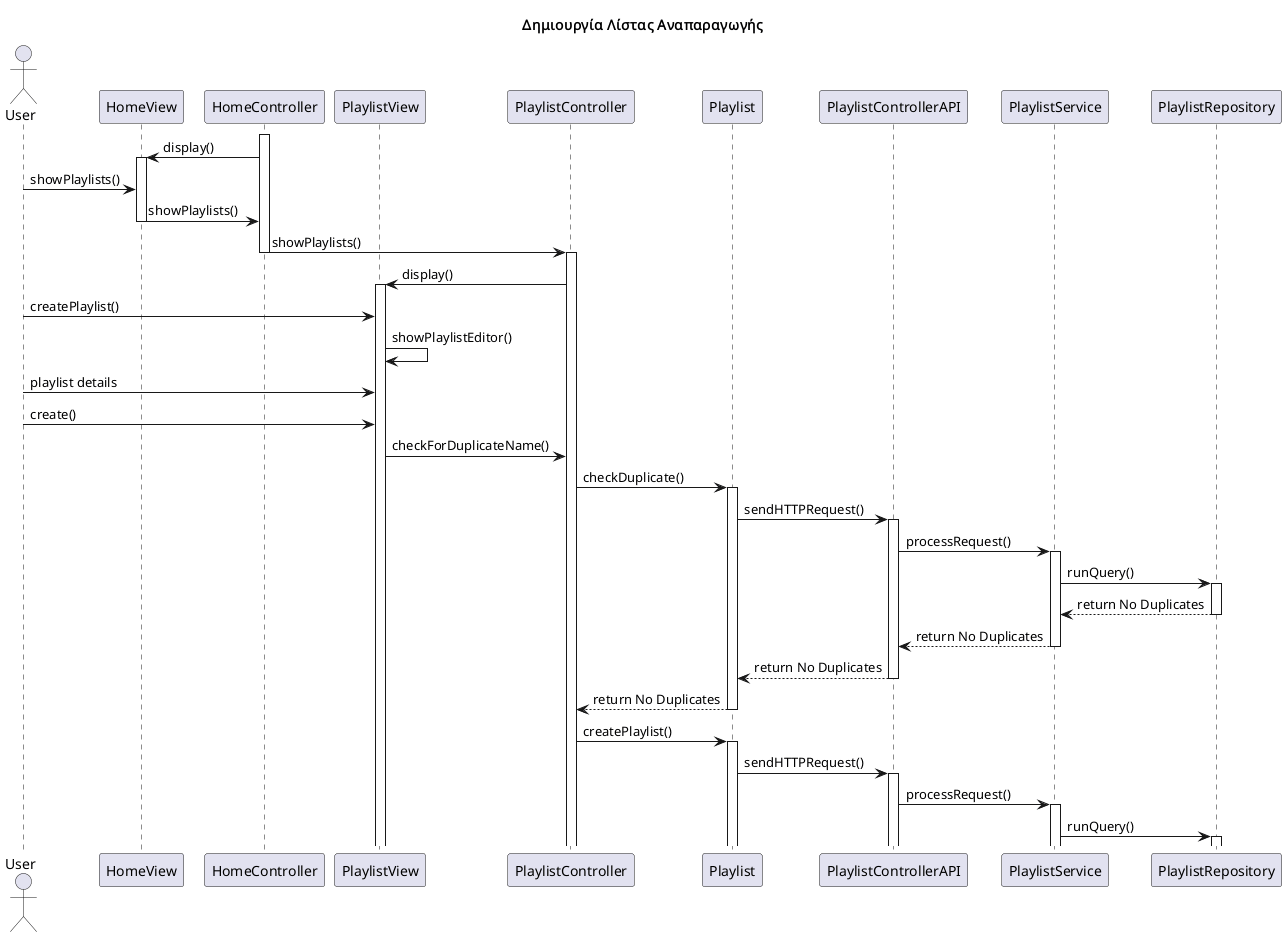

The diagram above was rendered by PlantUML. Its source (embedded in the PNG):
@startuml name

title Δημιουργία Λίστας Αναπαραγωγής

actor User
participant HomeView
participant HomeController
participant PlaylistView
participant PlaylistController
participant Playlist
participant PlaylistControllerAPI
participant PlaylistService
participant PlaylistRepository

activate HomeController
HomeController -> HomeView : display()
activate HomeView
User -> HomeView : showPlaylists()
HomeView -> HomeController : showPlaylists()
deactivate HomeView

HomeController -> PlaylistController : showPlaylists()
deactivate HomeController
activate PlaylistController
PlaylistController -> PlaylistView : display()
activate PlaylistView
User -> PlaylistView : createPlaylist()
PlaylistView -> PlaylistView : showPlaylistEditor()
User -> PlaylistView : playlist details
User -> PlaylistView : create()
PlaylistView -> PlaylistController : checkForDuplicateName()
PlaylistController -> Playlist : checkDuplicate()
activate Playlist
Playlist -> PlaylistControllerAPI : sendHTTPRequest()
activate PlaylistControllerAPI
PlaylistControllerAPI -> PlaylistService : processRequest()
activate PlaylistService
PlaylistService -> PlaylistRepository : runQuery()
activate PlaylistRepository
PlaylistRepository --> PlaylistService : return No Duplicates
deactivate PlaylistRepository
PlaylistService --> PlaylistControllerAPI : return No Duplicates
deactivate PlaylistService
PlaylistControllerAPI --> Playlist : return No Duplicates
deactivate PlaylistControllerAPI
Playlist --> PlaylistController : return No Duplicates
deactivate Playlist
PlaylistController -> Playlist : createPlaylist()
activate Playlist
Playlist -> PlaylistControllerAPI : sendHTTPRequest()
activate PlaylistControllerAPI
PlaylistControllerAPI -> PlaylistService : processRequest()
activate PlaylistService
PlaylistService -> PlaylistRepository : runQuery()
activate PlaylistRepository

@enduml